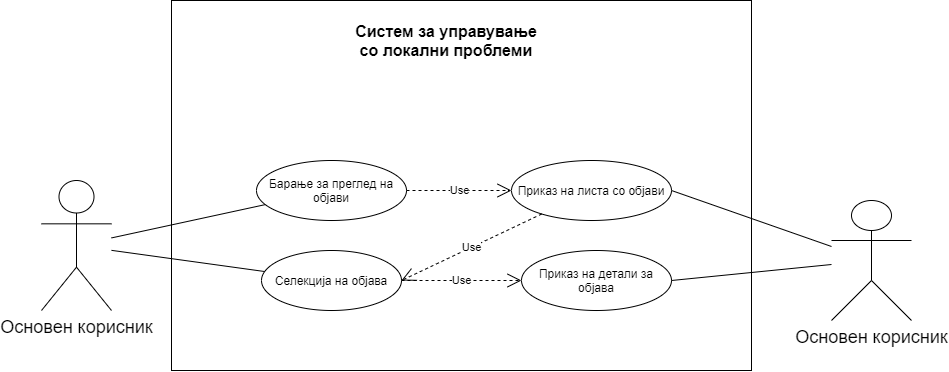

The diagram above was exported from draw.io. Its source (the exported page's mxGraphModel, read from the mxfile embedded in the PNG):
<mxGraphModel dx="2055" dy="696" grid="1" gridSize="10" guides="1" tooltips="1" connect="1" arrows="1" fold="1" page="1" pageScale="1" pageWidth="850" pageHeight="1100" math="0" shadow="0">
  <root>
    <mxCell id="0" />
    <mxCell id="1" parent="0" />
    <mxCell id="fWmw7elSx4Clk6Pz1-EZ-1" value="&lt;font style=&quot;font-size: 18px&quot;&gt;Основен корисник&lt;/font&gt;" style="shape=umlActor;verticalLabelPosition=bottom;verticalAlign=top;html=1;outlineConnect=0;" parent="1" vertex="1">
      <mxGeometry x="20" y="210" width="70" height="130" as="geometry" />
    </mxCell>
    <mxCell id="fWmw7elSx4Clk6Pz1-EZ-2" value="" style="rounded=0;whiteSpace=wrap;html=1;" parent="1" vertex="1">
      <mxGeometry x="150" y="30" width="580" height="370" as="geometry" />
    </mxCell>
    <mxCell id="fWmw7elSx4Clk6Pz1-EZ-3" value="&lt;b&gt;&lt;font style=&quot;font-size: 16px&quot;&gt;Систем за управување со локални проблеми&lt;/font&gt;&lt;/b&gt;" style="text;html=1;strokeColor=none;fillColor=none;align=center;verticalAlign=middle;whiteSpace=wrap;rounded=0;" parent="1" vertex="1">
      <mxGeometry x="325" y="60" width="200" height="20" as="geometry" />
    </mxCell>
    <mxCell id="fWmw7elSx4Clk6Pz1-EZ-8" value="Барање за преглед на објави" style="ellipse;whiteSpace=wrap;html=1;" parent="1" vertex="1">
      <mxGeometry x="235" y="190" width="150" height="60" as="geometry" />
    </mxCell>
    <mxCell id="fWmw7elSx4Clk6Pz1-EZ-9" value="Приказ на листа со објави" style="ellipse;whiteSpace=wrap;html=1;" parent="1" vertex="1">
      <mxGeometry x="490" y="190" width="160" height="60" as="geometry" />
    </mxCell>
    <mxCell id="fWmw7elSx4Clk6Pz1-EZ-10" value="Селекција на објава&lt;span style=&quot;color: rgba(0 , 0 , 0 , 0) ; font-family: monospace ; font-size: 0px&quot;&gt;%3CmxGraphModel%3E%3Croot%3E%3CmxCell%20id%3D%220%22%2F%3E%3CmxCell%20id%3D%221%22%20parent%3D%220%22%2F%3E%3CmxCell%20id%3D%222%22%20value%3D%22%D0%91%D0%B0%D1%80%D0%B0%D1%9A%D0%B5%20%D0%B7%D0%B0%20%D0%BF%D1%80%D0%B5%D0%B3%D0%BB%D0%B5%D0%B4%20%D0%BD%D0%B0%20%D0%BE%D0%B1%D1%98%D0%B0%D0%B2%D0%B8%22%20style%3D%22ellipse%3BwhiteSpace%3Dwrap%3Bhtml%3D1%3B%22%20vertex%3D%221%22%20parent%3D%221%22%3E%3CmxGeometry%20x%3D%22270%22%20y%3D%22220%22%20width%3D%2290%22%20height%3D%2260%22%20as%3D%22geometry%22%2F%3E%3C%2FmxCell%3E%3C%2Froot%3E%3C%2FmxGraphModel%3E&lt;/span&gt;" style="ellipse;whiteSpace=wrap;html=1;" parent="1" vertex="1">
      <mxGeometry x="240" y="280" width="140" height="60" as="geometry" />
    </mxCell>
    <mxCell id="fWmw7elSx4Clk6Pz1-EZ-11" value="Приказ на детали за објава" style="ellipse;whiteSpace=wrap;html=1;" parent="1" vertex="1">
      <mxGeometry x="500" y="280" width="150" height="60" as="geometry" />
    </mxCell>
    <mxCell id="fWmw7elSx4Clk6Pz1-EZ-18" value="&lt;font style=&quot;font-size: 18px&quot;&gt;Основен корисник&lt;/font&gt;" style="shape=umlActor;verticalLabelPosition=bottom;verticalAlign=top;html=1;outlineConnect=0;" parent="1" vertex="1">
      <mxGeometry x="810" y="230" width="80" height="120" as="geometry" />
    </mxCell>
    <mxCell id="fWmw7elSx4Clk6Pz1-EZ-22" value="Use" style="endArrow=open;endSize=12;dashed=1;html=1;entryX=0;entryY=0.5;entryDx=0;entryDy=0;exitX=1;exitY=0.5;exitDx=0;exitDy=0;" parent="1" target="fWmw7elSx4Clk6Pz1-EZ-4" edge="1">
      <mxGeometry width="160" relative="1" as="geometry">
        <mxPoint x="320" y="140" as="sourcePoint" />
        <mxPoint x="410" y="340" as="targetPoint" />
      </mxGeometry>
    </mxCell>
    <mxCell id="fWmw7elSx4Clk6Pz1-EZ-23" value="Use" style="endArrow=open;endSize=12;dashed=1;html=1;entryX=0;entryY=0.5;entryDx=0;entryDy=0;exitX=1;exitY=0.5;exitDx=0;exitDy=0;" parent="1" target="fWmw7elSx4Clk6Pz1-EZ-5" edge="1">
      <mxGeometry width="160" relative="1" as="geometry">
        <mxPoint x="470" y="140" as="sourcePoint" />
        <mxPoint x="390" y="155" as="targetPoint" />
      </mxGeometry>
    </mxCell>
    <mxCell id="fWmw7elSx4Clk6Pz1-EZ-26" value="" style="endArrow=none;html=1;" parent="1" source="fWmw7elSx4Clk6Pz1-EZ-1" target="fWmw7elSx4Clk6Pz1-EZ-8" edge="1">
      <mxGeometry width="50" height="50" relative="1" as="geometry">
        <mxPoint x="120" y="390" as="sourcePoint" />
        <mxPoint x="200" y="155" as="targetPoint" />
      </mxGeometry>
    </mxCell>
    <mxCell id="fWmw7elSx4Clk6Pz1-EZ-28" value="Use" style="endArrow=open;endSize=12;dashed=1;html=1;entryX=0;entryY=0.5;entryDx=0;entryDy=0;" parent="1" source="fWmw7elSx4Clk6Pz1-EZ-8" target="fWmw7elSx4Clk6Pz1-EZ-9" edge="1">
      <mxGeometry width="160" relative="1" as="geometry">
        <mxPoint x="320" y="155" as="sourcePoint" />
        <mxPoint x="390" y="155" as="targetPoint" />
      </mxGeometry>
    </mxCell>
    <mxCell id="fWmw7elSx4Clk6Pz1-EZ-29" value="" style="endArrow=none;html=1;exitX=1;exitY=0.5;exitDx=0;exitDy=0;" parent="1" source="fWmw7elSx4Clk6Pz1-EZ-9" target="fWmw7elSx4Clk6Pz1-EZ-18" edge="1">
      <mxGeometry width="50" height="50" relative="1" as="geometry">
        <mxPoint x="100" y="290.8635535567764" as="sourcePoint" />
        <mxPoint x="280.8856915897288" y="265.9227543698976" as="targetPoint" />
      </mxGeometry>
    </mxCell>
    <mxCell id="fWmw7elSx4Clk6Pz1-EZ-30" value="Use" style="endArrow=open;endSize=12;dashed=1;html=1;entryX=1;entryY=0.5;entryDx=0;entryDy=0;" parent="1" source="fWmw7elSx4Clk6Pz1-EZ-9" target="fWmw7elSx4Clk6Pz1-EZ-10" edge="1">
      <mxGeometry width="160" relative="1" as="geometry">
        <mxPoint x="370" y="260" as="sourcePoint" />
        <mxPoint x="480" y="260" as="targetPoint" />
      </mxGeometry>
    </mxCell>
    <mxCell id="fWmw7elSx4Clk6Pz1-EZ-31" value="Use" style="endArrow=open;endSize=12;dashed=1;html=1;entryX=0;entryY=0.5;entryDx=0;entryDy=0;" parent="1" source="fWmw7elSx4Clk6Pz1-EZ-10" target="fWmw7elSx4Clk6Pz1-EZ-11" edge="1">
      <mxGeometry width="160" relative="1" as="geometry">
        <mxPoint x="516.8636387835083" y="255.92507391457877" as="sourcePoint" />
        <mxPoint x="340" y="330" as="targetPoint" />
      </mxGeometry>
    </mxCell>
    <mxCell id="fWmw7elSx4Clk6Pz1-EZ-32" value="" style="endArrow=none;html=1;" parent="1" source="fWmw7elSx4Clk6Pz1-EZ-1" target="fWmw7elSx4Clk6Pz1-EZ-10" edge="1">
      <mxGeometry width="50" height="50" relative="1" as="geometry">
        <mxPoint x="100" y="288.24417555486707" as="sourcePoint" />
        <mxPoint x="272.2887617849865" y="249.44575460524345" as="targetPoint" />
      </mxGeometry>
    </mxCell>
    <mxCell id="fWmw7elSx4Clk6Pz1-EZ-33" value="" style="endArrow=none;html=1;exitX=1;exitY=0.5;exitDx=0;exitDy=0;" parent="1" source="fWmw7elSx4Clk6Pz1-EZ-11" target="fWmw7elSx4Clk6Pz1-EZ-18" edge="1">
      <mxGeometry width="50" height="50" relative="1" as="geometry">
        <mxPoint x="100" y="299.6937238164504" as="sourcePoint" />
        <mxPoint x="251.12353913960555" y="323.3381289793118" as="targetPoint" />
      </mxGeometry>
    </mxCell>
    <mxCell id="fWmw7elSx4Clk6Pz1-EZ-35" value="Use" style="endArrow=open;endSize=12;dashed=1;html=1;entryX=0;entryY=0.5;entryDx=0;entryDy=0;exitX=1;exitY=0.5;exitDx=0;exitDy=0;" parent="1" target="fWmw7elSx4Clk6Pz1-EZ-13" edge="1">
      <mxGeometry width="160" relative="1" as="geometry">
        <mxPoint x="330.00000000000136" y="395" as="sourcePoint" />
        <mxPoint x="500" y="330" as="targetPoint" />
      </mxGeometry>
    </mxCell>
    <mxCell id="fWmw7elSx4Clk6Pz1-EZ-37" value="Use" style="endArrow=open;endSize=12;dashed=1;html=1;exitX=1;exitY=0.5;exitDx=0;exitDy=0;" parent="1" source="fWmw7elSx4Clk6Pz1-EZ-14" edge="1">
      <mxGeometry width="160" relative="1" as="geometry">
        <mxPoint x="402.49999999999955" y="405" as="sourcePoint" />
        <mxPoint x="370.263860602357" y="492.2443531903207" as="targetPoint" />
      </mxGeometry>
    </mxCell>
    <mxCell id="fWmw7elSx4Clk6Pz1-EZ-41" value="Use" style="endArrow=open;endSize=12;dashed=1;html=1;entryX=0;entryY=0;entryDx=0;entryDy=0;exitX=1;exitY=0.5;exitDx=0;exitDy=0;" parent="1" target="fWmw7elSx4Clk6Pz1-EZ-40" edge="1">
      <mxGeometry width="160" relative="1" as="geometry">
        <mxPoint x="539.9999999999973" y="395" as="sourcePoint" />
        <mxPoint x="510" y="320" as="targetPoint" />
      </mxGeometry>
    </mxCell>
    <mxCell id="fWmw7elSx4Clk6Pz1-EZ-42" value="Use" style="endArrow=open;endSize=12;dashed=1;html=1;entryX=0.058;entryY=0.714;entryDx=0;entryDy=0;exitX=1;exitY=0.5;exitDx=0;exitDy=0;entryPerimeter=0;" parent="1" source="fWmw7elSx4Clk6Pz1-EZ-15" edge="1">
      <mxGeometry width="160" relative="1" as="geometry">
        <mxPoint x="550" y="405" as="sourcePoint" />
        <mxPoint x="577.5400000000004" y="462.84000000000015" as="targetPoint" />
      </mxGeometry>
    </mxCell>
  </root>
</mxGraphModel>